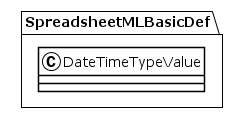

The diagram above was rendered by PlantUML. Its source (embedded in the PNG):
@startuml
!theme plain
package SpreadsheetMLBasicDef {
class DateTimeTypeValue {
}
}
@enduml